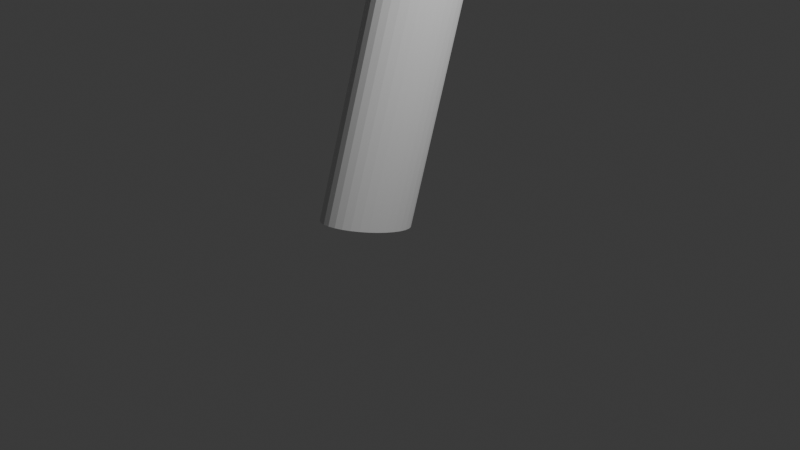 # Source: AlienGunGyat.blend  (saved by Blender 4.3.34; exported with 4.5.12 LTS)
import bpy
from mathutils import Matrix  # noqa: F401  (used for matrix-valued properties, if any)

bpy.ops.wm.read_factory_settings(use_empty=True)
scene = bpy.context.scene
scene.name = 'Scene'

# ---- collections
col_collection = bpy.data.collections.new('Collection'); scene.collection.children.link(col_collection)

# ---- world
world_world = bpy.data.worlds.new('World'); scene.world = world_world
world_world.use_nodes = True; world_world.node_tree.nodes.clear()
_N = world_world.node_tree.nodes; _L = world_world.node_tree.links
n0 = _N.new('ShaderNodeOutputWorld'); n0.name = 'World Output'; n0.location = (300, 300)
n1 = _N.new('ShaderNodeBackground'); n1.name = 'Background'; n1.location = (10, 300)
n1.inputs[0].default_value = (0.05088, 0.05088, 0.05088, 1.0)
_L.new(n1.outputs[0], n0.inputs[0])
n0.is_active_output = True
world_world.color = (0.05088, 0.05088, 0.05088)
world_world.sun_shadow_jitter_overblur = 0.0

# ---- cameras
cam_camera = bpy.data.cameras.new('Camera')
cam_camera.clip_end = 100.0
cam_camera.ortho_scale = 7.314

# ---- lights
light_light = bpy.data.lights.new('Light', 'POINT')
light_light.energy = 1000.0
light_light.shadow_soft_size = 0.1

# ---- meshes
me_cylinder = bpy.data.meshes.new('Cylinder')
me_cylinder.from_pydata([(0.0, 1.0, -1.0), (0.0, 1.0, 1.0), (0.1951, 0.9808, -1.0), (0.1951, 0.9808, 1.0), (0.3827, 0.9239, -1.0), (0.3827, 0.9239, 1.0), (0.5556, 0.8315, -1.0), (0.5556, 0.8315, 1.0), (0.7071, 0.7071, -1.0), (0.7071, 0.7071, 1.0), (0.8315, 0.5556, -1.0), (0.8315, 0.5556, 1.0), (0.9239, 0.3827, -1.0), (0.9239, 0.3827, 1.0), (0.9808, 0.1951, -1.0), (0.9808, 0.1951, 1.0), (1.0, 0.0, -1.0), (1.0, 0.0, 1.0), (0.9808, -0.1951, -1.0), (0.9808, -0.1951, 1.0), (0.9239, -0.3827, -1.0), (0.9239, -0.3827, 1.0), (0.8315, -0.5556, -1.0), (0.8315, -0.5556, 1.0), (0.7071, -0.7071, -1.0), (0.7071, -0.7071, 1.0), (0.5556, -0.8315, -1.0), (0.5556, -0.8315, 1.0), (0.3827, -0.9239, -1.0), (0.3827, -0.9239, 1.0), (0.1951, -0.9808, -1.0), (0.1951, -0.9808, 1.0), (0.0, -1.0, -1.0), (0.0, -1.0, 1.0), (-0.1951, -0.9808, -1.0), (-0.1951, -0.9808, 1.0), (-0.3827, -0.9239, -1.0), (-0.3827, -0.9239, 1.0), (-0.5556, -0.8315, -1.0), (-0.5556, -0.8315, 1.0), (-0.7071, -0.7071, -1.0), (-0.7071, -0.7071, 1.0), (-0.8315, -0.5556, -1.0), (-0.8315, -0.5556, 1.0), (-0.9239, -0.3827, -1.0), (-0.9239, -0.3827, 1.0), (-0.9808, -0.1951, -1.0), (-0.9808, -0.1951, 1.0), (-1.0, 0.0, -1.0), (-1.0, 0.0, 1.0), (-0.9808, 0.1951, -1.0), (-0.9808, 0.1951, 1.0), (-0.9239, 0.3827, -1.0), (-0.9239, 0.3827, 1.0), (-0.8315, 0.5556, -1.0), (-0.8315, 0.5556, 1.0), (-0.7071, 0.7071, -1.0), (-0.7071, 0.7071, 1.0), (-0.5556, 0.8315, -1.0), (-0.5556, 0.8315, 1.0), (-0.3827, 0.9239, -1.0), (-0.3827, 0.9239, 1.0), (-0.1951, 0.9808, -1.0), (-0.1951, 0.9808, 1.0)], [], [(0, 1, 3, 2), (2, 3, 5, 4), (4, 5, 7, 6), (6, 7, 9, 8), (8, 9, 11, 10), (10, 11, 13, 12), (12, 13, 15, 14), (14, 15, 17, 16), (16, 17, 19, 18), (18, 19, 21, 20), (20, 21, 23, 22), (22, 23, 25, 24), (24, 25, 27, 26), (26, 27, 29, 28), (28, 29, 31, 30), (30, 31, 33, 32), (32, 33, 35, 34), (34, 35, 37, 36), (36, 37, 39, 38), (38, 39, 41, 40), (40, 41, 43, 42), (42, 43, 45, 44), (44, 45, 47, 46), (46, 47, 49, 48), (48, 49, 51, 50), (50, 51, 53, 52), (52, 53, 55, 54), (54, 55, 57, 56), (56, 57, 59, 58), (58, 59, 61, 60), (3, 1, 63, 61, 59, 57, 55, 53, 51, 49, 47, 45, 43, 41, 39, 37, 35, 33, 31, 29, 27, 25, 23, 21, 19, 17, 15, 13, 11, 9, 7, 5), (60, 61, 63, 62), (62, 63, 1, 0), (0, 2, 4, 6, 8, 10, 12, 14, 16, 18, 20, 22, 24, 26, 28, 30, 32, 34, 36, 38, 40, 42, 44, 46, 48, 50, 52, 54, 56, 58, 60, 62)])
_uv = me_cylinder.uv_layers.new(name='UVMap')
_uv.uv.foreach_set('vector', [1.0, 0.5, 1.0, 1.0, 0.9688, 1.0, 0.9688, 0.5, 0.9688, 0.5, 0.9688, 1.0, 0.9375, 1.0, 0.9375, 0.5, 0.9375, 0.5, 0.9375, 1.0, 0.9062, 1.0, 0.9062, 0.5, 0.9062, 0.5, 0.9062, 1.0, 0.875, 1.0, 0.875, 0.5, 0.875, 0.5, 0.875, 1.0, 0.8438, 1.0, 0.8438, 0.5, 0.8438, 0.5, 0.8438, 1.0, 0.8125, 1.0, 0.8125, 0.5, 0.8125, 0.5, 0.8125, 1.0, 0.7812, 1.0, 0.7812, 0.5, 0.7812, 0.5, 0.7812, 1.0, 0.75, 1.0, 0.75, 0.5, 0.75, 0.5, 0.75, 1.0, 0.7188, 1.0, 0.7188, 0.5, 0.7188, 0.5, 0.7188, 1.0, 0.6875, 1.0, 0.6875, 0.5, 0.6875, 0.5, 0.6875, 1.0, 0.6562, 1.0, 0.6562, 0.5, 0.6562, 0.5, 0.6562, 1.0, 0.625, 1.0, 0.625, 0.5, 0.625, 0.5, 0.625, 1.0, 0.5938, 1.0, 0.5938, 0.5, 0.5938, 0.5, 0.5938, 1.0, 0.5625, 1.0, 0.5625, 0.5, 0.5625, 0.5, 0.5625, 1.0, 0.5312, 1.0, 0.5312, 0.5, 0.5312, 0.5, 0.5312, 1.0, 0.5, 1.0, 0.5, 0.5, 0.5, 0.5, 0.5, 1.0, 0.4688, 1.0, 0.4688, 0.5, 0.4688, 0.5, 0.4688, 1.0, 0.4375, 1.0, 0.4375, 0.5, 0.4375, 0.5, 0.4375, 1.0, 0.4062, 1.0, 0.4062, 0.5, 0.4062, 0.5, 0.4062, 1.0, 0.375, 1.0, 0.375, 0.5, 0.375, 0.5, 0.375, 1.0, 0.3438, 1.0, 0.3438, 0.5, 0.3438, 0.5, 0.3438, 1.0, 0.3125, 1.0, 0.3125, 0.5, 0.3125, 0.5, 0.3125, 1.0, 0.2812, 1.0, 0.2812, 0.5, 0.2812, 0.5, 0.2812, 1.0, 0.25, 1.0, 0.25, 0.5, 0.25, 0.5, 0.25, 1.0, 0.2188, 1.0, 0.2188, 0.5, 0.2188, 0.5, 0.2188, 1.0, 0.1875, 1.0, 0.1875, 0.5, 0.1875, 0.5, 0.1875, 1.0, 0.1562, 1.0, 0.1562, 0.5, 0.1562, 0.5, 0.1562, 1.0, 0.125, 1.0, 0.125, 0.5, 0.125, 0.5, 0.125, 1.0, 0.09375, 1.0, 0.09375, 0.5, 0.09375, 0.5, 0.09375, 1.0, 0.0625, 1.0, 0.0625, 0.5, 0.2968, 0.4854, 0.25, 0.49, 0.2032, 0.4854, 0.1582, 0.4717, 0.1167, 0.4496, 0.08029, 0.4197, 0.05045, 0.3833, 0.02827, 0.3418, 0.01461, 0.2968, 0.01, 0.25, 0.01461, 0.2032, 0.02827, 0.1582, 0.05045, 0.1167, 0.08029, 0.08029, 0.1167, 0.05045, 0.1582, 0.02827, 0.2032, 0.01461, 0.25, 0.01, 0.2968, 0.01461, 0.3418, 0.02827, 0.3833, 0.05045, 0.4197, 0.08029, 0.4496, 0.1167, 0.4717, 0.1582, 0.4854, 0.2032, 0.49, 0.25, 0.4854, 0.2968, 0.4717, 0.3418, 0.4496, 0.3833, 0.4197, 0.4197, 0.3833, 0.4496, 0.3418, 0.4717, 0.0625, 0.5, 0.0625, 1.0, 0.03125, 1.0, 0.03125, 0.5, 0.03125, 0.5, 0.03125, 1.0, 0.0, 1.0, 0.0, 0.5, 0.75, 0.49, 0.7968, 0.4854, 0.8418, 0.4717, 0.8833, 0.4496, 0.9197, 0.4197, 0.9496, 0.3833, 0.9717, 0.3418, 0.9854, 0.2968, 0.99, 0.25, 0.9854, 0.2032, 0.9717, 0.1582, 0.9496, 0.1167, 0.9197, 0.08029, 0.8833, 0.05045, 0.8418, 0.02827, 0.7968, 0.01461, 0.75, 0.01, 0.7032, 0.01461, 0.6582, 0.02827, 0.6167, 0.05045, 0.5803, 0.08029, 0.5504, 0.1167, 0.5283, 0.1582, 0.5146, 0.2032, 0.51, 0.25, 0.5146, 0.2968, 0.5283, 0.3418, 0.5504, 0.3833, 0.5803, 0.4197, 0.6167, 0.4496, 0.6582, 0.4717, 0.7032, 0.4854])
me_cylinder.update()
me_cube_001 = bpy.data.meshes.new('Cube.001')
me_cube_001.from_pydata([(-1.0, -1.0, -1.0), (-1.0, -1.0, 1.0), (-1.0, 1.0, -0.7134), (-1.045, 1.001, 0.6323), (1.0, -1.0, -1.0), (1.0, -1.0, 1.0), (0.8668, 1.0, -0.7314), (0.6303, 0.9933, 0.7427)], [], [(0, 1, 3, 2), (2, 3, 7, 6), (6, 7, 5, 4), (4, 5, 1, 0), (2, 6, 4, 0), (7, 3, 1, 5)])
_uv = me_cube_001.uv_layers.new(name='UVMap')
_uv.uv.foreach_set('vector', [0.375, 0.0, 0.625, 0.0, 0.625, 0.25, 0.375, 0.25, 0.375, 0.25, 0.625, 0.25, 0.625, 0.5, 0.375, 0.5, 0.375, 0.5, 0.625, 0.5, 0.625, 0.75, 0.375, 0.75, 0.375, 0.75, 0.625, 0.75, 0.625, 1.0, 0.375, 1.0, 0.125, 0.5, 0.375, 0.5, 0.375, 0.75, 0.125, 0.75, 0.625, 0.5, 0.875, 0.5, 0.875, 0.75, 0.625, 0.75])
me_cube_001.update()
me_cylinder_001 = bpy.data.meshes.new('Cylinder.001')
me_cylinder_001.from_pydata([(0.0, 1.0, -1.0), (0.0, 1.0, 1.0), (0.1951, 0.9808, -1.0), (0.1951, 0.9808, 1.0), (0.3827, 0.9239, -1.0), (0.3827, 0.9239, 1.0), (0.5556, 0.8315, -1.0), (0.5556, 0.8315, 1.0), (0.7071, 0.7071, -1.0), (0.7071, 0.7071, 1.0), (0.8315, 0.5556, -1.0), (0.8315, 0.5556, 1.0), (0.9239, 0.3827, -1.0), (0.9239, 0.3827, 1.0), (0.9808, 0.1951, -1.0), (0.9808, 0.1951, 1.0), (1.0, 0.0, -1.0), (1.0, 0.0, 1.0), (0.9808, -0.1951, -1.0), (0.9808, -0.1951, 1.0), (0.9239, -0.3827, -1.0), (0.9239, -0.3827, 1.0), (0.8315, -0.5556, -1.0), (0.8315, -0.5556, 1.0), (0.7071, -0.7071, -1.0), (0.7071, -0.7071, 1.0), (0.5556, -0.8315, -1.0), (0.5556, -0.8315, 1.0), (0.3827, -0.9239, -1.0), (0.3827, -0.9239, 1.0), (0.1951, -0.9808, -1.0), (0.1951, -0.9808, 1.0), (0.0, -1.0, -1.0), (0.0, -1.0, 1.0), (-0.1951, -0.9808, -1.0), (-0.1951, -0.9808, 1.0), (-0.3827, -0.9239, -1.0), (-0.3827, -0.9239, 1.0), (-0.5556, -0.8315, -1.0), (-0.5556, -0.8315, 1.0), (-0.7071, -0.7071, -1.0), (-0.7071, -0.7071, 1.0), (-0.8315, -0.5556, -1.0), (-0.8315, -0.5556, 1.0), (-0.9239, -0.3827, -1.0), (-0.9239, -0.3827, 1.0), (-0.9808, -0.1951, -1.0), (-0.9808, -0.1951, 1.0), (-1.0, 0.0, -1.0), (-1.0, 0.0, 1.0), (-0.9808, 0.1951, -1.0), (-0.9808, 0.1951, 1.0), (-0.9239, 0.3827, -1.0), (-0.9239, 0.3827, 1.0), (-0.8315, 0.5556, -1.0), (-0.8315, 0.5556, 1.0), (-0.7071, 0.7071, -1.0), (-0.7071, 0.7071, 1.0), (-0.5556, 0.8315, -1.0), (-0.5556, 0.8315, 1.0), (-0.3827, 0.9239, -1.0), (-0.3827, 0.9239, 1.0), (-0.1951, 0.9808, -1.0), (-0.1951, 0.9808, 1.0)], [], [(0, 1, 3, 2), (2, 3, 5, 4), (4, 5, 7, 6), (6, 7, 9, 8), (8, 9, 11, 10), (10, 11, 13, 12), (12, 13, 15, 14), (14, 15, 17, 16), (16, 17, 19, 18), (18, 19, 21, 20), (20, 21, 23, 22), (22, 23, 25, 24), (24, 25, 27, 26), (26, 27, 29, 28), (28, 29, 31, 30), (30, 31, 33, 32), (32, 33, 35, 34), (34, 35, 37, 36), (36, 37, 39, 38), (38, 39, 41, 40), (40, 41, 43, 42), (42, 43, 45, 44), (44, 45, 47, 46), (46, 47, 49, 48), (48, 49, 51, 50), (50, 51, 53, 52), (52, 53, 55, 54), (54, 55, 57, 56), (56, 57, 59, 58), (58, 59, 61, 60), (3, 1, 63, 61, 59, 57, 55, 53, 51, 49, 47, 45, 43, 41, 39, 37, 35, 33, 31, 29, 27, 25, 23, 21, 19, 17, 15, 13, 11, 9, 7, 5), (60, 61, 63, 62), (62, 63, 1, 0), (0, 2, 4, 6, 8, 10, 12, 14, 16, 18, 20, 22, 24, 26, 28, 30, 32, 34, 36, 38, 40, 42, 44, 46, 48, 50, 52, 54, 56, 58, 60, 62)])
_uv = me_cylinder_001.uv_layers.new(name='UVMap')
_uv.uv.foreach_set('vector', [1.0, 0.5, 1.0, 1.0, 0.9688, 1.0, 0.9688, 0.5, 0.9688, 0.5, 0.9688, 1.0, 0.9375, 1.0, 0.9375, 0.5, 0.9375, 0.5, 0.9375, 1.0, 0.9062, 1.0, 0.9062, 0.5, 0.9062, 0.5, 0.9062, 1.0, 0.875, 1.0, 0.875, 0.5, 0.875, 0.5, 0.875, 1.0, 0.8438, 1.0, 0.8438, 0.5, 0.8438, 0.5, 0.8438, 1.0, 0.8125, 1.0, 0.8125, 0.5, 0.8125, 0.5, 0.8125, 1.0, 0.7812, 1.0, 0.7812, 0.5, 0.7812, 0.5, 0.7812, 1.0, 0.75, 1.0, 0.75, 0.5, 0.75, 0.5, 0.75, 1.0, 0.7188, 1.0, 0.7188, 0.5, 0.7188, 0.5, 0.7188, 1.0, 0.6875, 1.0, 0.6875, 0.5, 0.6875, 0.5, 0.6875, 1.0, 0.6562, 1.0, 0.6562, 0.5, 0.6562, 0.5, 0.6562, 1.0, 0.625, 1.0, 0.625, 0.5, 0.625, 0.5, 0.625, 1.0, 0.5938, 1.0, 0.5938, 0.5, 0.5938, 0.5, 0.5938, 1.0, 0.5625, 1.0, 0.5625, 0.5, 0.5625, 0.5, 0.5625, 1.0, 0.5312, 1.0, 0.5312, 0.5, 0.5312, 0.5, 0.5312, 1.0, 0.5, 1.0, 0.5, 0.5, 0.5, 0.5, 0.5, 1.0, 0.4688, 1.0, 0.4688, 0.5, 0.4688, 0.5, 0.4688, 1.0, 0.4375, 1.0, 0.4375, 0.5, 0.4375, 0.5, 0.4375, 1.0, 0.4062, 1.0, 0.4062, 0.5, 0.4062, 0.5, 0.4062, 1.0, 0.375, 1.0, 0.375, 0.5, 0.375, 0.5, 0.375, 1.0, 0.3438, 1.0, 0.3438, 0.5, 0.3438, 0.5, 0.3438, 1.0, 0.3125, 1.0, 0.3125, 0.5, 0.3125, 0.5, 0.3125, 1.0, 0.2812, 1.0, 0.2812, 0.5, 0.2812, 0.5, 0.2812, 1.0, 0.25, 1.0, 0.25, 0.5, 0.25, 0.5, 0.25, 1.0, 0.2188, 1.0, 0.2188, 0.5, 0.2188, 0.5, 0.2188, 1.0, 0.1875, 1.0, 0.1875, 0.5, 0.1875, 0.5, 0.1875, 1.0, 0.1562, 1.0, 0.1562, 0.5, 0.1562, 0.5, 0.1562, 1.0, 0.125, 1.0, 0.125, 0.5, 0.125, 0.5, 0.125, 1.0, 0.09375, 1.0, 0.09375, 0.5, 0.09375, 0.5, 0.09375, 1.0, 0.0625, 1.0, 0.0625, 0.5, 0.2968, 0.4854, 0.25, 0.49, 0.2032, 0.4854, 0.1582, 0.4717, 0.1167, 0.4496, 0.08029, 0.4197, 0.05045, 0.3833, 0.02827, 0.3418, 0.01461, 0.2968, 0.01, 0.25, 0.01461, 0.2032, 0.02827, 0.1582, 0.05045, 0.1167, 0.08029, 0.08029, 0.1167, 0.05045, 0.1582, 0.02827, 0.2032, 0.01461, 0.25, 0.01, 0.2968, 0.01461, 0.3418, 0.02827, 0.3833, 0.05045, 0.4197, 0.08029, 0.4496, 0.1167, 0.4717, 0.1582, 0.4854, 0.2032, 0.49, 0.25, 0.4854, 0.2968, 0.4717, 0.3418, 0.4496, 0.3833, 0.4197, 0.4197, 0.3833, 0.4496, 0.3418, 0.4717, 0.0625, 0.5, 0.0625, 1.0, 0.03125, 1.0, 0.03125, 0.5, 0.03125, 0.5, 0.03125, 1.0, 0.0, 1.0, 0.0, 0.5, 0.75, 0.49, 0.7968, 0.4854, 0.8418, 0.4717, 0.8833, 0.4496, 0.9197, 0.4197, 0.9496, 0.3833, 0.9717, 0.3418, 0.9854, 0.2968, 0.99, 0.25, 0.9854, 0.2032, 0.9717, 0.1582, 0.9496, 0.1167, 0.9197, 0.08029, 0.8833, 0.05045, 0.8418, 0.02827, 0.7968, 0.01461, 0.75, 0.01, 0.7032, 0.01461, 0.6582, 0.02827, 0.6167, 0.05045, 0.5803, 0.08029, 0.5504, 0.1167, 0.5283, 0.1582, 0.5146, 0.2032, 0.51, 0.25, 0.5146, 0.2968, 0.5283, 0.3418, 0.5504, 0.3833, 0.5803, 0.4197, 0.6167, 0.4496, 0.6582, 0.4717, 0.7032, 0.4854])
me_cylinder_001.update()

# ---- objects
ob_light = bpy.data.objects.new('Light', light_light)
ob_camera = bpy.data.objects.new('Camera', cam_camera)
ob_cylinder = bpy.data.objects.new('Cylinder', me_cylinder)
ob_cube = bpy.data.objects.new('Cube', me_cube_001)
ob_cylinder_001 = bpy.data.objects.new('Cylinder.001', me_cylinder_001)

# ---- transforms, parenting, visibility, modifiers, constraints
ob_light.location = (4.076, 1.005, 5.904)
ob_light.rotation_euler = (0.6503, 0.05522, 1.866)
ob_light.lock_rotations_4d = False
ob_light.empty_display_type = 'ARROWS'
ob_light.color = (0.0, 0.0, 0.0, 0.0)
ob_light.lineart.crease_threshold = 0.0
ob_camera.location = (7.359, -6.926, 4.958)
ob_camera.rotation_euler = (1.109, 0.0, 0.8149)
ob_camera.lock_rotations_4d = False
ob_camera.empty_display_type = 'ARROWS'
ob_camera.color = (0.0, 0.0, 0.0, 0.0)
ob_camera.display_type = 'WIRE'
ob_camera.lineart.crease_threshold = 0.0
ob_cylinder.location = (0.01153, 0.0, 1.562)
ob_cylinder.rotation_euler = (-0.3007, -0.0, 0.0)
ob_cylinder.scale = (0.2867, 0.5667, 1.523)
ob_cube.location = (0.02189, -0.8467, 3.241)
ob_cube.scale = (0.349, 1.367, 0.4704)
ob_cylinder_001.location = (0.0, 3.962, 3.223)
ob_cylinder_001.rotation_euler = (1.572, -0.0, 0.0)
ob_cylinder_001.scale = (0.4387, 0.5038, 3.44)

# ---- collection membership
col_collection.objects.link(ob_light)
col_collection.objects.link(ob_camera)
col_collection.objects.link(ob_cylinder)
col_collection.objects.link(ob_cube)
col_collection.objects.link(ob_cylinder_001)

# ---- scene / render settings (as saved in the file)
scene.camera = ob_camera
scene.frame_start = 1; scene.frame_end = 250; scene.frame_set(51)
scene.render.engine = 'BLENDER_EEVEE_NEXT'
bpy.context.view_layer.update()
